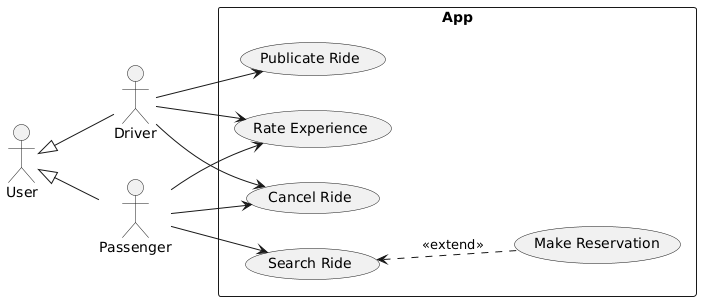

The diagram above was rendered by PlantUML. Its source (embedded in the PNG):
@startuml
left to right direction
skinparam packageStyle rectangle

actor User as user
actor Driver as driver
actor Passenger as passenger

user <|-- driver
user <|-- passenger

rectangle "App" {
  
    usecase "Publicate Ride" as publicateRide
    usecase "Make Reservation" as interest
    usecase "Rate Experience" as rateExp
    usecase "Search Ride" as search
    usecase "Cancel Ride" as cancel
    search <.. interest  : <<extend>>

    driver --> publicateRide
    driver --> rateExp
    driver --> cancel

    passenger --> rateExp
    passenger --> search
    passenger --> cancel

}
@enduml